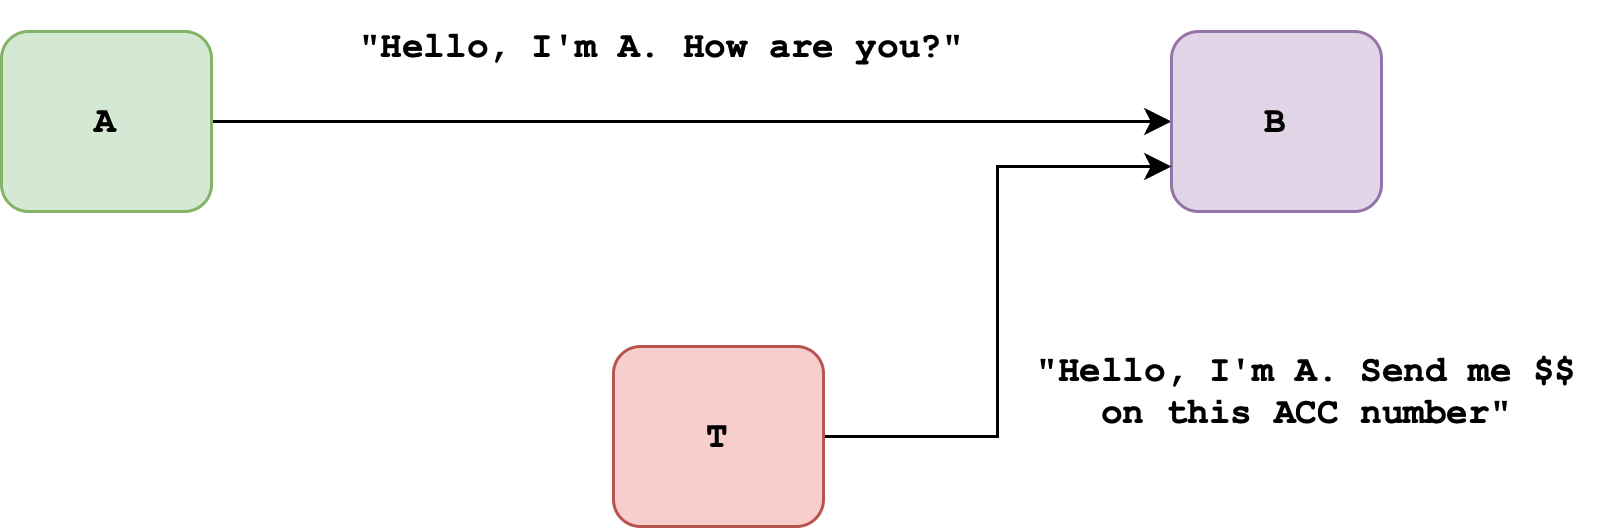

The diagram above was exported from draw.io. Its source (the exported page's mxGraphModel, read from the mxfile embedded in the PNG):
<mxGraphModel dx="1434" dy="779" grid="1" gridSize="10" guides="1" tooltips="1" connect="1" arrows="1" fold="1" page="1" pageScale="1" pageWidth="827" pageHeight="1169" math="0" shadow="0">
  <root>
    <mxCell id="0" />
    <mxCell id="1" parent="0" />
    <mxCell id="D_DBnuzNyLOnvtAlNpLu-3" style="edgeStyle=orthogonalEdgeStyle;rounded=0;orthogonalLoop=1;jettySize=auto;html=1;entryX=0;entryY=0.5;entryDx=0;entryDy=0;" edge="1" parent="1">
      <mxGeometry relative="1" as="geometry">
        <mxPoint x="530" y="320" as="targetPoint" />
        <mxPoint x="210" y="320" as="sourcePoint" />
      </mxGeometry>
    </mxCell>
    <mxCell id="D_DBnuzNyLOnvtAlNpLu-7" value="&quot;Hello, I'm A. Send me $$&lt;div&gt;on this ACC number&quot;&lt;/div&gt;" style="text;html=1;align=center;verticalAlign=middle;resizable=0;points=[];autosize=1;strokeColor=none;fillColor=none;fontFamily=Courier New;fontStyle=1" vertex="1" parent="1">
      <mxGeometry x="475" y="390" width="200" height="40" as="geometry" />
    </mxCell>
    <mxCell id="D_DBnuzNyLOnvtAlNpLu-8" value="&quot;Hello, I'm A. How are you?&quot;" style="text;html=1;align=center;verticalAlign=middle;resizable=0;points=[];autosize=1;fontFamily=Courier New;fontStyle=1" vertex="1" parent="1">
      <mxGeometry x="245" y="280" width="230" height="30" as="geometry" />
    </mxCell>
    <mxCell id="D_DBnuzNyLOnvtAlNpLu-12" value="B" style="rounded=1;whiteSpace=wrap;html=1;fontFamily=Courier New;fontStyle=1;fillColor=#e1d5e7;strokeColor=#9673a6;" vertex="1" parent="1">
      <mxGeometry x="530" y="290" width="70" height="60" as="geometry" />
    </mxCell>
    <mxCell id="D_DBnuzNyLOnvtAlNpLu-13" value="A" style="rounded=1;whiteSpace=wrap;html=1;fontFamily=Courier New;fontStyle=1;fillColor=#d5e8d4;strokeColor=#82b366;" vertex="1" parent="1">
      <mxGeometry x="140" y="290" width="70" height="60" as="geometry" />
    </mxCell>
    <mxCell id="D_DBnuzNyLOnvtAlNpLu-15" style="edgeStyle=orthogonalEdgeStyle;rounded=0;orthogonalLoop=1;jettySize=auto;html=1;entryX=0;entryY=0.75;entryDx=0;entryDy=0;" edge="1" parent="1" source="D_DBnuzNyLOnvtAlNpLu-14" target="D_DBnuzNyLOnvtAlNpLu-12">
      <mxGeometry relative="1" as="geometry" />
    </mxCell>
    <mxCell id="D_DBnuzNyLOnvtAlNpLu-14" value="T" style="rounded=1;whiteSpace=wrap;html=1;fontFamily=Courier New;fontStyle=1;fillColor=#f8cecc;strokeColor=#b85450;" vertex="1" parent="1">
      <mxGeometry x="344" y="395" width="70" height="60" as="geometry" />
    </mxCell>
  </root>
</mxGraphModel>